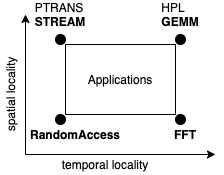

The diagram above was exported from draw.io. Its source (the exported page's mxGraphModel, read from the mxfile embedded in the PNG):
<mxGraphModel dx="284" dy="266" grid="1" gridSize="10" guides="1" tooltips="1" connect="1" arrows="1" fold="1" page="1" pageScale="1" pageWidth="827" pageHeight="1169" math="0" shadow="0">
  <root>
    <mxCell id="0" />
    <mxCell id="1" parent="0" />
    <mxCell id="2" value="" style="endArrow=classic;html=1;" edge="1" parent="1">
      <mxGeometry width="50" height="50" relative="1" as="geometry">
        <mxPoint x="120" y="300" as="sourcePoint" />
        <mxPoint x="310" y="300" as="targetPoint" />
      </mxGeometry>
    </mxCell>
    <mxCell id="3" value="" style="endArrow=classic;html=1;" edge="1" parent="1">
      <mxGeometry width="50" height="50" relative="1" as="geometry">
        <mxPoint x="120" y="300" as="sourcePoint" />
        <mxPoint x="120" y="160" as="targetPoint" />
      </mxGeometry>
    </mxCell>
    <mxCell id="4" value="spatial locality" style="text;html=1;strokeColor=none;fillColor=none;align=center;verticalAlign=middle;whiteSpace=wrap;rounded=0;rotation=270;" vertex="1" parent="1">
      <mxGeometry x="60" y="230" width="90" height="20" as="geometry" />
    </mxCell>
    <mxCell id="6" value="temporal locality" style="text;html=1;strokeColor=none;fillColor=none;align=center;verticalAlign=middle;whiteSpace=wrap;rounded=0;" vertex="1" parent="1">
      <mxGeometry x="135" y="300" width="130" height="20" as="geometry" />
    </mxCell>
    <mxCell id="7" value="" style="rounded=0;whiteSpace=wrap;html=1;fillColor=none;" vertex="1" parent="1">
      <mxGeometry x="160" y="190" width="110" height="70" as="geometry" />
    </mxCell>
    <mxCell id="8" value="" style="ellipse;whiteSpace=wrap;html=1;aspect=fixed;fillColor=#000000;" vertex="1" parent="1">
      <mxGeometry x="150" y="260" width="10" height="10" as="geometry" />
    </mxCell>
    <mxCell id="9" value="RandomAccess" style="text;html=1;strokeColor=none;fillColor=none;align=center;verticalAlign=middle;whiteSpace=wrap;rounded=0;fontStyle=1" vertex="1" parent="1">
      <mxGeometry x="150" y="270" width="40" height="20" as="geometry" />
    </mxCell>
    <mxCell id="10" value="" style="ellipse;whiteSpace=wrap;html=1;aspect=fixed;fillColor=#000000;" vertex="1" parent="1">
      <mxGeometry x="270" y="260" width="10" height="10" as="geometry" />
    </mxCell>
    <mxCell id="11" value="FFT" style="text;html=1;strokeColor=none;fillColor=none;align=center;verticalAlign=middle;whiteSpace=wrap;rounded=0;fontStyle=1" vertex="1" parent="1">
      <mxGeometry x="260" y="270" width="40" height="20" as="geometry" />
    </mxCell>
    <mxCell id="12" value="" style="ellipse;whiteSpace=wrap;html=1;aspect=fixed;fillColor=#000000;" vertex="1" parent="1">
      <mxGeometry x="270" y="180" width="10" height="10" as="geometry" />
    </mxCell>
    <mxCell id="13" value="" style="ellipse;whiteSpace=wrap;html=1;aspect=fixed;fillColor=#000000;" vertex="1" parent="1">
      <mxGeometry x="150" y="180" width="10" height="10" as="geometry" />
    </mxCell>
    <mxCell id="14" value="&lt;div style=&quot;text-align: left&quot;&gt;&lt;span&gt;HPL&lt;/span&gt;&lt;/div&gt;&lt;div style=&quot;text-align: left&quot;&gt;&lt;span&gt;&lt;b&gt;GEMM&lt;/b&gt;&lt;/span&gt;&lt;/div&gt;" style="text;html=1;strokeColor=none;fillColor=none;align=center;verticalAlign=middle;whiteSpace=wrap;rounded=0;" vertex="1" parent="1">
      <mxGeometry x="255" y="150" width="40" height="20" as="geometry" />
    </mxCell>
    <mxCell id="15" value="&lt;div style=&quot;text-align: left&quot;&gt;&lt;span&gt;PTRANS&lt;/span&gt;&lt;/div&gt;&lt;div style=&quot;text-align: left&quot;&gt;&lt;span&gt;&lt;b&gt;STREAM&lt;/b&gt;&lt;/span&gt;&lt;br&gt;&lt;/div&gt;" style="text;html=1;strokeColor=none;fillColor=none;align=center;verticalAlign=middle;whiteSpace=wrap;rounded=0;" vertex="1" parent="1">
      <mxGeometry x="135" y="150" width="40" height="20" as="geometry" />
    </mxCell>
    <mxCell id="17" value="Applications" style="text;html=1;strokeColor=none;fillColor=none;align=center;verticalAlign=middle;whiteSpace=wrap;rounded=0;" vertex="1" parent="1">
      <mxGeometry x="195" y="215" width="40" height="20" as="geometry" />
    </mxCell>
  </root>
</mxGraphModel>